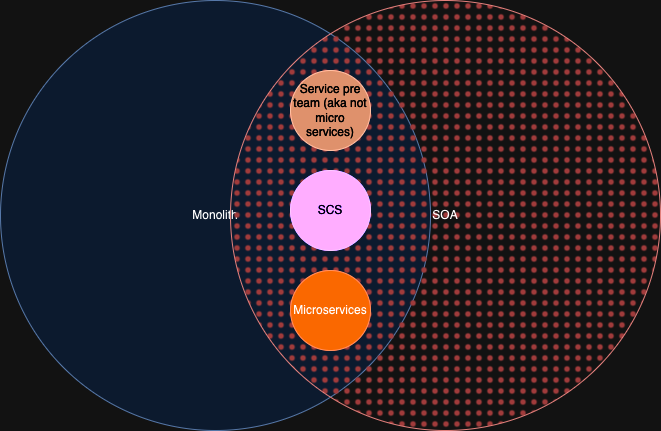

The diagram above was exported from draw.io. Its source (the exported page's mxGraphModel, read from the mxfile embedded in the PNG):
<mxGraphModel dx="1291" dy="601" grid="1" gridSize="10" guides="1" tooltips="1" connect="1" arrows="1" fold="1" page="1" pageScale="1" pageWidth="850" pageHeight="1100" math="0" shadow="0">
  <root>
    <mxCell id="0" />
    <mxCell id="1" parent="0" />
    <mxCell id="qOW6RCFaEkmISrYaJMF1-11" value="Monolith" style="ellipse;whiteSpace=wrap;html=1;aspect=fixed;fillColor=#dae8fc;strokeColor=#6c8ebf;fillStyle=solid;" vertex="1" parent="1">
      <mxGeometry x="30" y="80" width="430" height="430" as="geometry" />
    </mxCell>
    <mxCell id="qOW6RCFaEkmISrYaJMF1-2" value="SOA" style="ellipse;whiteSpace=wrap;html=1;aspect=fixed;fillColor=#FF9999;strokeColor=#b85450;gradientColor=none;fillStyle=dots;" vertex="1" parent="1">
      <mxGeometry x="260" y="80" width="430" height="430" as="geometry" />
    </mxCell>
    <mxCell id="qOW6RCFaEkmISrYaJMF1-8" value="Microservices" style="ellipse;whiteSpace=wrap;html=1;aspect=fixed;fillColor=#fa6800;strokeColor=#C73500;fontColor=#000000;" vertex="1" parent="1">
      <mxGeometry x="320" y="350" width="80" height="80" as="geometry" />
    </mxCell>
    <mxCell id="qOW6RCFaEkmISrYaJMF1-9" value="SCS" style="ellipse;whiteSpace=wrap;html=1;aspect=fixed;fillColor=#6a00ff;fontColor=#ffffff;strokeColor=#3700CC;" vertex="1" parent="1">
      <mxGeometry x="320" y="250" width="80" height="80" as="geometry" />
    </mxCell>
    <mxCell id="qOW6RCFaEkmISrYaJMF1-10" value="Service pre team (aka not micro services)" style="ellipse;whiteSpace=wrap;html=1;aspect=fixed;fillColor=#a0522d;fontColor=#ffffff;strokeColor=#6D1F00;" vertex="1" parent="1">
      <mxGeometry x="320" y="150" width="80" height="80" as="geometry" />
    </mxCell>
  </root>
</mxGraphModel>